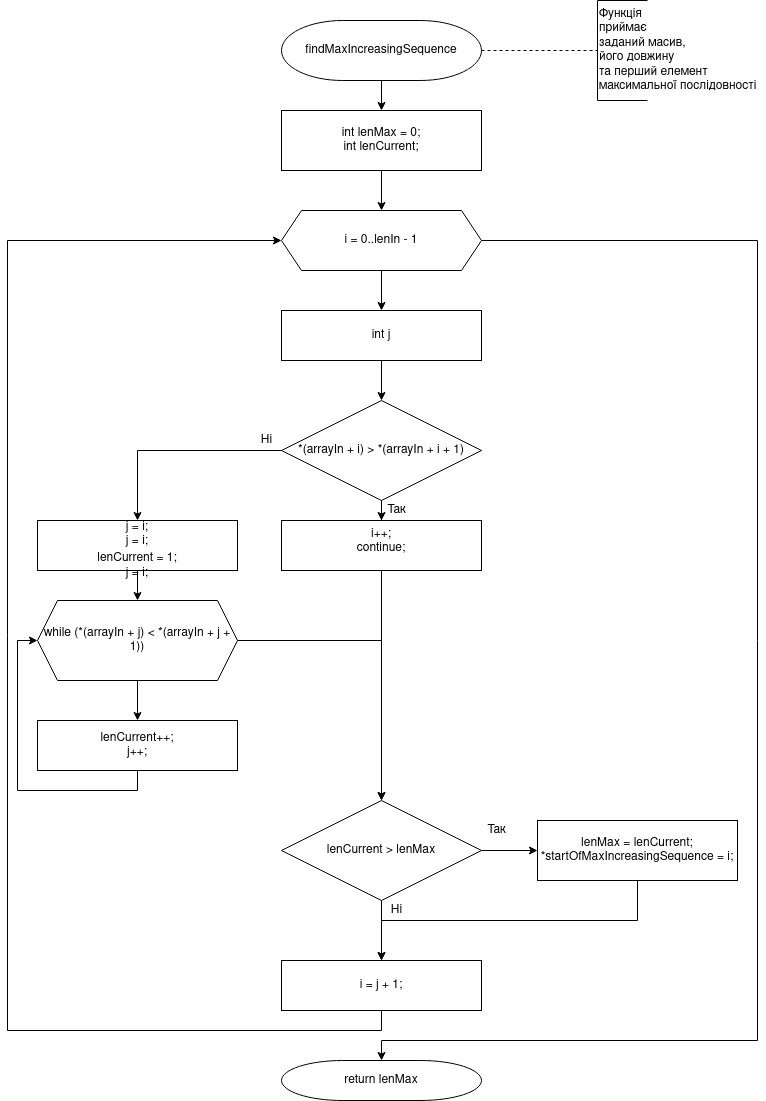

The diagram above was exported from draw.io. Its source (the exported page's mxGraphModel, read from the mxfile embedded in the PNG):
<mxGraphModel dx="868" dy="492" grid="1" gridSize="10" guides="1" tooltips="1" connect="1" arrows="1" fold="1" page="1" pageScale="1" pageWidth="827" pageHeight="1169" math="0" shadow="0">
  <root>
    <mxCell id="0" />
    <mxCell id="1" parent="0" />
    <mxCell id="VQWOLHRLmT5CyRmyyJqB-14" style="edgeStyle=orthogonalEdgeStyle;rounded=0;orthogonalLoop=1;jettySize=auto;html=1;exitX=0.5;exitY=1;exitDx=0;exitDy=0;exitPerimeter=0;" edge="1" parent="1" source="VQWOLHRLmT5CyRmyyJqB-1" target="VQWOLHRLmT5CyRmyyJqB-2">
      <mxGeometry relative="1" as="geometry" />
    </mxCell>
    <mxCell id="VQWOLHRLmT5CyRmyyJqB-35" style="edgeStyle=orthogonalEdgeStyle;rounded=0;orthogonalLoop=1;jettySize=auto;html=1;exitX=1;exitY=0.5;exitDx=0;exitDy=0;exitPerimeter=0;entryX=0;entryY=0.5;entryDx=0;entryDy=0;entryPerimeter=0;dashed=1;endArrow=none;endFill=0;" edge="1" parent="1" source="VQWOLHRLmT5CyRmyyJqB-1" target="VQWOLHRLmT5CyRmyyJqB-34">
      <mxGeometry relative="1" as="geometry" />
    </mxCell>
    <mxCell id="VQWOLHRLmT5CyRmyyJqB-1" value="&lt;span class=&quot;pl-en&quot;&gt;findMaxIncreasingSequence&lt;/span&gt;" style="strokeWidth=1;html=1;shape=mxgraph.flowchart.terminator;whiteSpace=wrap;" vertex="1" parent="1">
      <mxGeometry x="314" y="60" width="200" height="60" as="geometry" />
    </mxCell>
    <mxCell id="VQWOLHRLmT5CyRmyyJqB-15" style="edgeStyle=orthogonalEdgeStyle;rounded=0;orthogonalLoop=1;jettySize=auto;html=1;exitX=0.5;exitY=1;exitDx=0;exitDy=0;" edge="1" parent="1" source="VQWOLHRLmT5CyRmyyJqB-2" target="VQWOLHRLmT5CyRmyyJqB-3">
      <mxGeometry relative="1" as="geometry" />
    </mxCell>
    <mxCell id="VQWOLHRLmT5CyRmyyJqB-2" value="&lt;div&gt;&lt;span class=&quot;pl-k&quot;&gt;int&lt;/span&gt; lenMax = &lt;span class=&quot;pl-c1&quot;&gt;0;&lt;/span&gt;&lt;br&gt;&lt;span class=&quot;pl-c1&quot;&gt;&lt;span class=&quot;pl-k&quot;&gt;int&lt;/span&gt; lenCurrent;&lt;/span&gt;&lt;/div&gt;" style="rounded=0;whiteSpace=wrap;html=1;strokeWidth=1;" vertex="1" parent="1">
      <mxGeometry x="314" y="150" width="200" height="60" as="geometry" />
    </mxCell>
    <mxCell id="VQWOLHRLmT5CyRmyyJqB-16" style="edgeStyle=orthogonalEdgeStyle;rounded=0;orthogonalLoop=1;jettySize=auto;html=1;exitX=0.5;exitY=1;exitDx=0;exitDy=0;entryX=0.5;entryY=0;entryDx=0;entryDy=0;" edge="1" parent="1" source="VQWOLHRLmT5CyRmyyJqB-3" target="VQWOLHRLmT5CyRmyyJqB-4">
      <mxGeometry relative="1" as="geometry" />
    </mxCell>
    <mxCell id="VQWOLHRLmT5CyRmyyJqB-33" style="edgeStyle=orthogonalEdgeStyle;rounded=0;orthogonalLoop=1;jettySize=auto;html=1;exitX=1;exitY=0.5;exitDx=0;exitDy=0;entryX=0.5;entryY=0;entryDx=0;entryDy=0;entryPerimeter=0;" edge="1" parent="1" source="VQWOLHRLmT5CyRmyyJqB-3" target="VQWOLHRLmT5CyRmyyJqB-13">
      <mxGeometry relative="1" as="geometry">
        <Array as="points">
          <mxPoint x="790" y="280" />
          <mxPoint x="790" y="1080" />
          <mxPoint x="414" y="1080" />
        </Array>
      </mxGeometry>
    </mxCell>
    <mxCell id="VQWOLHRLmT5CyRmyyJqB-3" value="i = 0..lenIn - 1" style="shape=hexagon;perimeter=hexagonPerimeter2;whiteSpace=wrap;html=1;fixedSize=1;strokeWidth=1;" vertex="1" parent="1">
      <mxGeometry x="314" y="250" width="200" height="60" as="geometry" />
    </mxCell>
    <mxCell id="VQWOLHRLmT5CyRmyyJqB-17" style="edgeStyle=orthogonalEdgeStyle;rounded=0;orthogonalLoop=1;jettySize=auto;html=1;exitX=0.5;exitY=1;exitDx=0;exitDy=0;" edge="1" parent="1" source="VQWOLHRLmT5CyRmyyJqB-4" target="VQWOLHRLmT5CyRmyyJqB-5">
      <mxGeometry relative="1" as="geometry" />
    </mxCell>
    <mxCell id="VQWOLHRLmT5CyRmyyJqB-4" value="&lt;span class=&quot;pl-k&quot;&gt;int&lt;/span&gt; j" style="rounded=0;whiteSpace=wrap;html=1;strokeWidth=1;" vertex="1" parent="1">
      <mxGeometry x="314" y="350" width="200" height="50" as="geometry" />
    </mxCell>
    <mxCell id="VQWOLHRLmT5CyRmyyJqB-18" style="edgeStyle=orthogonalEdgeStyle;rounded=0;orthogonalLoop=1;jettySize=auto;html=1;exitX=0.5;exitY=1;exitDx=0;exitDy=0;" edge="1" parent="1" source="VQWOLHRLmT5CyRmyyJqB-5" target="VQWOLHRLmT5CyRmyyJqB-6">
      <mxGeometry relative="1" as="geometry" />
    </mxCell>
    <mxCell id="VQWOLHRLmT5CyRmyyJqB-19" style="edgeStyle=orthogonalEdgeStyle;rounded=0;orthogonalLoop=1;jettySize=auto;html=1;exitX=0;exitY=0.5;exitDx=0;exitDy=0;entryX=0.5;entryY=0;entryDx=0;entryDy=0;" edge="1" parent="1" source="VQWOLHRLmT5CyRmyyJqB-5" target="VQWOLHRLmT5CyRmyyJqB-7">
      <mxGeometry relative="1" as="geometry" />
    </mxCell>
    <mxCell id="VQWOLHRLmT5CyRmyyJqB-5" value="*(arrayIn + i) &amp;gt; *(arrayIn + i + &lt;span class=&quot;pl-c1&quot;&gt;1&lt;/span&gt;)" style="rhombus;whiteSpace=wrap;html=1;strokeWidth=1;" vertex="1" parent="1">
      <mxGeometry x="314" y="440" width="200" height="100" as="geometry" />
    </mxCell>
    <mxCell id="VQWOLHRLmT5CyRmyyJqB-26" style="edgeStyle=orthogonalEdgeStyle;rounded=0;orthogonalLoop=1;jettySize=auto;html=1;exitX=0.5;exitY=1;exitDx=0;exitDy=0;" edge="1" parent="1" source="VQWOLHRLmT5CyRmyyJqB-6">
      <mxGeometry relative="1" as="geometry">
        <mxPoint x="414" y="840" as="targetPoint" />
      </mxGeometry>
    </mxCell>
    <mxCell id="VQWOLHRLmT5CyRmyyJqB-6" value="&lt;br&gt;i++;&lt;br&gt;      &#09;&#09;&#09;&lt;span class=&quot;pl-k&quot;&gt;continue&lt;/span&gt;;&lt;br&gt;&lt;table class=&quot;highlight tab-size js-file-line-container&quot;&gt;&lt;tbody&gt;&lt;tr&gt;&lt;td id=&quot;LC44&quot; class=&quot;blob-code blob-code-inner js-file-line&quot;&gt;&lt;br&gt;&lt;/td&gt;      &lt;/tr&gt;&lt;tr&gt;        &lt;/tr&gt;&lt;/tbody&gt;&lt;/table&gt;" style="rounded=0;whiteSpace=wrap;html=1;strokeWidth=1;" vertex="1" parent="1">
      <mxGeometry x="314" y="560" width="200" height="50" as="geometry" />
    </mxCell>
    <mxCell id="VQWOLHRLmT5CyRmyyJqB-22" style="edgeStyle=orthogonalEdgeStyle;rounded=0;orthogonalLoop=1;jettySize=auto;html=1;exitX=0.5;exitY=1;exitDx=0;exitDy=0;entryX=0.5;entryY=0;entryDx=0;entryDy=0;" edge="1" parent="1" source="VQWOLHRLmT5CyRmyyJqB-7" target="VQWOLHRLmT5CyRmyyJqB-8">
      <mxGeometry relative="1" as="geometry" />
    </mxCell>
    <mxCell id="VQWOLHRLmT5CyRmyyJqB-7" value="&lt;br&gt;&lt;table class=&quot;highlight tab-size js-file-line-container&quot;&gt;&lt;tbody&gt;&lt;tr&gt;&lt;td id=&quot;LC47&quot; class=&quot;blob-code blob-code-inner js-file-line&quot;&gt;lenCurrent = &lt;span class=&quot;pl-c1&quot;&gt;1&lt;/span&gt;;&lt;br&gt;j = i;&lt;/td&gt;      &lt;/tr&gt;&lt;tr&gt;        &lt;/tr&gt;&lt;div class=&quot;geDiagramContainer geDiagramBackdrop&quot; tabindex=&quot;0&quot;&gt;&lt;div class=&quot;mxCellEditor geContentEditable&quot;&gt;j = i;&lt;/div&gt;&lt;/div&gt;&lt;div class=&quot;geDiagramContainer geDiagramBackdrop&quot; tabindex=&quot;0&quot;&gt;&lt;div class=&quot;mxCellEditor geContentEditable&quot;&gt;j = i;&lt;/div&gt;&lt;/div&gt;&lt;/tbody&gt;&lt;/table&gt;" style="rounded=0;whiteSpace=wrap;html=1;strokeWidth=1;" vertex="1" parent="1">
      <mxGeometry x="70" y="560" width="200" height="50" as="geometry" />
    </mxCell>
    <mxCell id="VQWOLHRLmT5CyRmyyJqB-23" style="edgeStyle=orthogonalEdgeStyle;rounded=0;orthogonalLoop=1;jettySize=auto;html=1;exitX=0.5;exitY=1;exitDx=0;exitDy=0;entryX=0.5;entryY=0;entryDx=0;entryDy=0;" edge="1" parent="1" source="VQWOLHRLmT5CyRmyyJqB-8" target="VQWOLHRLmT5CyRmyyJqB-9">
      <mxGeometry relative="1" as="geometry" />
    </mxCell>
    <mxCell id="VQWOLHRLmT5CyRmyyJqB-25" style="edgeStyle=orthogonalEdgeStyle;rounded=0;orthogonalLoop=1;jettySize=auto;html=1;exitX=1;exitY=0.5;exitDx=0;exitDy=0;entryX=0.5;entryY=0;entryDx=0;entryDy=0;" edge="1" parent="1" source="VQWOLHRLmT5CyRmyyJqB-8" target="VQWOLHRLmT5CyRmyyJqB-10">
      <mxGeometry relative="1" as="geometry" />
    </mxCell>
    <mxCell id="VQWOLHRLmT5CyRmyyJqB-8" value="&lt;span class=&quot;pl-k&quot;&gt;while&lt;/span&gt; (*(arrayIn + j) &amp;lt; *(arrayIn + j + &lt;span class=&quot;pl-c1&quot;&gt;1&lt;/span&gt;))" style="shape=hexagon;perimeter=hexagonPerimeter2;whiteSpace=wrap;html=1;fixedSize=1;strokeWidth=1;" vertex="1" parent="1">
      <mxGeometry x="70" y="640" width="200" height="80" as="geometry" />
    </mxCell>
    <mxCell id="VQWOLHRLmT5CyRmyyJqB-24" style="edgeStyle=orthogonalEdgeStyle;rounded=0;orthogonalLoop=1;jettySize=auto;html=1;exitX=0.5;exitY=1;exitDx=0;exitDy=0;entryX=0;entryY=0.5;entryDx=0;entryDy=0;" edge="1" parent="1" source="VQWOLHRLmT5CyRmyyJqB-9" target="VQWOLHRLmT5CyRmyyJqB-8">
      <mxGeometry relative="1" as="geometry" />
    </mxCell>
    <mxCell id="VQWOLHRLmT5CyRmyyJqB-9" value="&lt;div&gt;lenCurrent++;&lt;/div&gt;&lt;div&gt;j++;&lt;/div&gt;" style="rounded=0;whiteSpace=wrap;html=1;strokeWidth=1;" vertex="1" parent="1">
      <mxGeometry x="70" y="760" width="200" height="50" as="geometry" />
    </mxCell>
    <mxCell id="VQWOLHRLmT5CyRmyyJqB-27" style="edgeStyle=orthogonalEdgeStyle;rounded=0;orthogonalLoop=1;jettySize=auto;html=1;exitX=1;exitY=0.5;exitDx=0;exitDy=0;entryX=0;entryY=0.5;entryDx=0;entryDy=0;" edge="1" parent="1" source="VQWOLHRLmT5CyRmyyJqB-10" target="VQWOLHRLmT5CyRmyyJqB-11">
      <mxGeometry relative="1" as="geometry" />
    </mxCell>
    <mxCell id="VQWOLHRLmT5CyRmyyJqB-29" style="edgeStyle=orthogonalEdgeStyle;rounded=0;orthogonalLoop=1;jettySize=auto;html=1;exitX=0.5;exitY=1;exitDx=0;exitDy=0;" edge="1" parent="1" source="VQWOLHRLmT5CyRmyyJqB-10" target="VQWOLHRLmT5CyRmyyJqB-12">
      <mxGeometry relative="1" as="geometry" />
    </mxCell>
    <mxCell id="VQWOLHRLmT5CyRmyyJqB-10" value="lenCurrent &amp;gt; lenMax" style="rhombus;whiteSpace=wrap;html=1;strokeWidth=1;" vertex="1" parent="1">
      <mxGeometry x="314" y="840" width="200" height="100" as="geometry" />
    </mxCell>
    <mxCell id="VQWOLHRLmT5CyRmyyJqB-31" style="edgeStyle=orthogonalEdgeStyle;rounded=0;orthogonalLoop=1;jettySize=auto;html=1;exitX=0.5;exitY=1;exitDx=0;exitDy=0;entryX=0.5;entryY=0;entryDx=0;entryDy=0;" edge="1" parent="1" source="VQWOLHRLmT5CyRmyyJqB-11" target="VQWOLHRLmT5CyRmyyJqB-12">
      <mxGeometry relative="1" as="geometry" />
    </mxCell>
    <mxCell id="VQWOLHRLmT5CyRmyyJqB-11" value="&lt;div&gt;lenMax = lenCurrent;&lt;/div&gt;&lt;div&gt;*startOfMaxIncreasingSequence = i;&lt;/div&gt;" style="rounded=0;whiteSpace=wrap;html=1;strokeWidth=1;" vertex="1" parent="1">
      <mxGeometry x="570" y="860" width="200" height="60" as="geometry" />
    </mxCell>
    <mxCell id="VQWOLHRLmT5CyRmyyJqB-32" style="edgeStyle=orthogonalEdgeStyle;rounded=0;orthogonalLoop=1;jettySize=auto;html=1;exitX=0.5;exitY=1;exitDx=0;exitDy=0;entryX=0;entryY=0.5;entryDx=0;entryDy=0;" edge="1" parent="1" source="VQWOLHRLmT5CyRmyyJqB-12" target="VQWOLHRLmT5CyRmyyJqB-3">
      <mxGeometry relative="1" as="geometry">
        <mxPoint x="300" y="290" as="targetPoint" />
        <Array as="points">
          <mxPoint x="414" y="1070" />
          <mxPoint x="40" y="1070" />
          <mxPoint x="40" y="280" />
        </Array>
      </mxGeometry>
    </mxCell>
    <mxCell id="VQWOLHRLmT5CyRmyyJqB-12" value="i = j + &lt;span class=&quot;pl-c1&quot;&gt;1&lt;/span&gt;;" style="rounded=0;whiteSpace=wrap;html=1;strokeWidth=1;" vertex="1" parent="1">
      <mxGeometry x="314" y="1000" width="200" height="50" as="geometry" />
    </mxCell>
    <mxCell id="VQWOLHRLmT5CyRmyyJqB-13" value="&lt;span class=&quot;pl-k&quot;&gt;return&lt;/span&gt; lenMax" style="strokeWidth=1;html=1;shape=mxgraph.flowchart.terminator;whiteSpace=wrap;" vertex="1" parent="1">
      <mxGeometry x="314" y="1100" width="200" height="40" as="geometry" />
    </mxCell>
    <mxCell id="VQWOLHRLmT5CyRmyyJqB-20" value="Так" style="text;html=1;align=center;verticalAlign=middle;resizable=0;points=[];autosize=1;" vertex="1" parent="1">
      <mxGeometry x="414" y="540" width="30" height="20" as="geometry" />
    </mxCell>
    <mxCell id="VQWOLHRLmT5CyRmyyJqB-21" value="Ні" style="text;html=1;align=center;verticalAlign=middle;resizable=0;points=[];autosize=1;" vertex="1" parent="1">
      <mxGeometry x="284" y="470" width="30" height="20" as="geometry" />
    </mxCell>
    <mxCell id="VQWOLHRLmT5CyRmyyJqB-28" value="Так" style="text;html=1;align=center;verticalAlign=middle;resizable=0;points=[];autosize=1;" vertex="1" parent="1">
      <mxGeometry x="514" y="860" width="30" height="20" as="geometry" />
    </mxCell>
    <mxCell id="VQWOLHRLmT5CyRmyyJqB-30" value="Ні" style="text;html=1;align=center;verticalAlign=middle;resizable=0;points=[];autosize=1;" vertex="1" parent="1">
      <mxGeometry x="414" y="940" width="30" height="20" as="geometry" />
    </mxCell>
    <mxCell id="VQWOLHRLmT5CyRmyyJqB-34" value="&lt;div&gt;Функція&lt;/div&gt;&lt;div&gt; приймає&lt;/div&gt;&lt;div&gt; заданий масив,&lt;/div&gt;&lt;div&gt; його довжину &lt;br&gt;&lt;/div&gt;&lt;div&gt;та перший елемент&lt;/div&gt;&lt;div&gt; максимальної послідовності&lt;/div&gt;" style="strokeWidth=1;html=1;shape=mxgraph.flowchart.annotation_1;align=left;pointerEvents=1;" vertex="1" parent="1">
      <mxGeometry x="630" y="40" width="50" height="100" as="geometry" />
    </mxCell>
  </root>
</mxGraphModel>